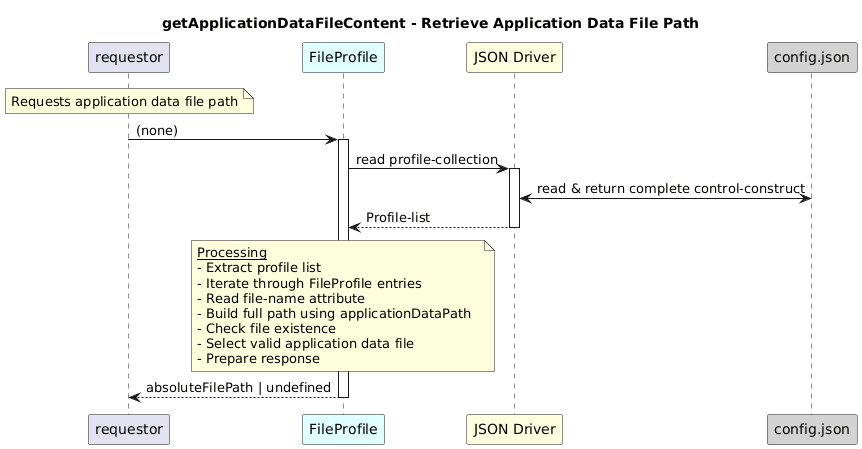

The diagram above was rendered by PlantUML. Its source (embedded in the PNG):
@startuml
skinparam responseMessageBelowArrow true

title
getApplicationDataFileContent - Retrieve Application Data File Path
end title

participant "requestor" as requestor
participant "FileProfile" as fp #LightCyan
participant "JSON Driver" as jd #LightYellow
participant "config.json" as cfg #LightGrey

note over requestor
  Requests application data file path
end note

requestor -> fp: (none)
activate fp

fp -> jd: read profile-collection
activate jd

jd <-> cfg: read & return complete control-construct

jd --> fp: Profile-list
deactivate jd

note over fp
  <u>Processing</u>
  - Extract profile list  
  - Iterate through FileProfile entries  
  - Read file-name attribute  
  - Build full path using applicationDataPath  
  - Check file existence  
  - Select valid application data file  
  - Prepare response
end note

fp --> requestor: absoluteFilePath | undefined
deactivate fp
@enduml